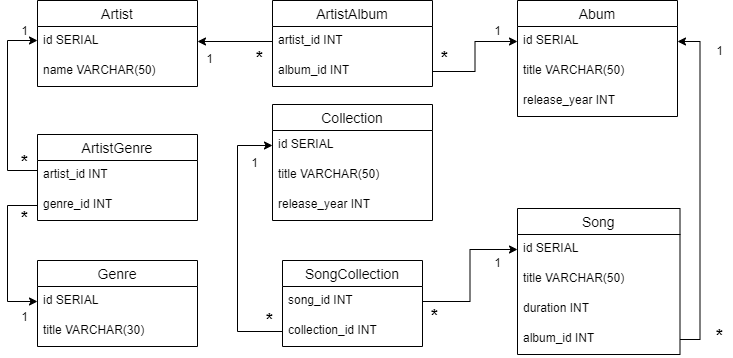

The diagram above was exported from draw.io. Its source (the exported page's mxGraphModel, read from the mxfile embedded in the PNG):
<mxGraphModel dx="1038" dy="579" grid="1" gridSize="10" guides="1" tooltips="1" connect="1" arrows="1" fold="1" page="1" pageScale="1" pageWidth="850" pageHeight="1100" math="0" shadow="0">
  <root>
    <mxCell id="0" />
    <mxCell id="1" parent="0" />
    <mxCell id="TmmkUenSg8rkpmAgzO-3-1" value="Song" style="swimlane;fontStyle=0;childLayout=stackLayout;horizontal=1;startSize=26;horizontalStack=0;resizeParent=1;resizeParentMax=0;resizeLast=0;collapsible=1;marginBottom=0;align=center;fontSize=14;" parent="1" vertex="1">
      <mxGeometry x="540" y="388" width="162.5" height="146" as="geometry" />
    </mxCell>
    <mxCell id="TmmkUenSg8rkpmAgzO-3-2" value="id SERIAL " style="text;strokeColor=none;fillColor=none;spacingLeft=4;spacingRight=4;overflow=hidden;rotatable=0;points=[[0,0.5],[1,0.5]];portConstraint=eastwest;fontSize=12;" parent="TmmkUenSg8rkpmAgzO-3-1" vertex="1">
      <mxGeometry y="26" width="162.5" height="30" as="geometry" />
    </mxCell>
    <mxCell id="TmmkUenSg8rkpmAgzO-3-3" value="title VARCHAR(50)" style="text;strokeColor=none;fillColor=none;spacingLeft=4;spacingRight=4;overflow=hidden;rotatable=0;points=[[0,0.5],[1,0.5]];portConstraint=eastwest;fontSize=12;" parent="TmmkUenSg8rkpmAgzO-3-1" vertex="1">
      <mxGeometry y="56" width="162.5" height="30" as="geometry" />
    </mxCell>
    <mxCell id="TmmkUenSg8rkpmAgzO-3-4" value="duration INT" style="text;strokeColor=none;fillColor=none;spacingLeft=4;spacingRight=4;overflow=hidden;rotatable=0;points=[[0,0.5],[1,0.5]];portConstraint=eastwest;fontSize=12;" parent="TmmkUenSg8rkpmAgzO-3-1" vertex="1">
      <mxGeometry y="86" width="162.5" height="30" as="geometry" />
    </mxCell>
    <mxCell id="TmmkUenSg8rkpmAgzO-3-21" value="album_id INT" style="text;strokeColor=none;fillColor=none;spacingLeft=4;spacingRight=4;overflow=hidden;rotatable=0;points=[[0,0.5],[1,0.5]];portConstraint=eastwest;fontSize=12;" parent="TmmkUenSg8rkpmAgzO-3-1" vertex="1">
      <mxGeometry y="116" width="162.5" height="30" as="geometry" />
    </mxCell>
    <mxCell id="TmmkUenSg8rkpmAgzO-3-5" value="Abum" style="swimlane;fontStyle=0;childLayout=stackLayout;horizontal=1;startSize=26;horizontalStack=0;resizeParent=1;resizeParentMax=0;resizeLast=0;collapsible=1;marginBottom=0;align=center;fontSize=14;" parent="1" vertex="1">
      <mxGeometry x="540" y="180" width="160" height="116" as="geometry">
        <mxRectangle x="570" y="240" width="80" height="26" as="alternateBounds" />
      </mxGeometry>
    </mxCell>
    <mxCell id="TmmkUenSg8rkpmAgzO-3-6" value="id SERIAL " style="text;strokeColor=none;fillColor=none;spacingLeft=4;spacingRight=4;overflow=hidden;rotatable=0;points=[[0,0.5],[1,0.5]];portConstraint=eastwest;fontSize=12;" parent="TmmkUenSg8rkpmAgzO-3-5" vertex="1">
      <mxGeometry y="26" width="160" height="30" as="geometry" />
    </mxCell>
    <mxCell id="TmmkUenSg8rkpmAgzO-3-7" value="title VARCHAR(50)" style="text;strokeColor=none;fillColor=none;spacingLeft=4;spacingRight=4;overflow=hidden;rotatable=0;points=[[0,0.5],[1,0.5]];portConstraint=eastwest;fontSize=12;" parent="TmmkUenSg8rkpmAgzO-3-5" vertex="1">
      <mxGeometry y="56" width="160" height="30" as="geometry" />
    </mxCell>
    <mxCell id="TmmkUenSg8rkpmAgzO-3-8" value="release_year INT" style="text;strokeColor=none;fillColor=none;spacingLeft=4;spacingRight=4;overflow=hidden;rotatable=0;points=[[0,0.5],[1,0.5]];portConstraint=eastwest;fontSize=12;" parent="TmmkUenSg8rkpmAgzO-3-5" vertex="1">
      <mxGeometry y="86" width="160" height="30" as="geometry" />
    </mxCell>
    <mxCell id="TmmkUenSg8rkpmAgzO-3-9" value="Artist" style="swimlane;fontStyle=0;childLayout=stackLayout;horizontal=1;startSize=26;horizontalStack=0;resizeParent=1;resizeParentMax=0;resizeLast=0;collapsible=1;marginBottom=0;align=center;fontSize=14;" parent="1" vertex="1">
      <mxGeometry x="60" y="180" width="160" height="86" as="geometry" />
    </mxCell>
    <mxCell id="TmmkUenSg8rkpmAgzO-3-10" value="id SERIAL " style="text;strokeColor=none;fillColor=none;spacingLeft=4;spacingRight=4;overflow=hidden;rotatable=0;points=[[0,0.5],[1,0.5]];portConstraint=eastwest;fontSize=12;" parent="TmmkUenSg8rkpmAgzO-3-9" vertex="1">
      <mxGeometry y="26" width="160" height="30" as="geometry" />
    </mxCell>
    <mxCell id="TmmkUenSg8rkpmAgzO-3-11" value="name VARCHAR(50)" style="text;strokeColor=none;fillColor=none;spacingLeft=4;spacingRight=4;overflow=hidden;rotatable=0;points=[[0,0.5],[1,0.5]];portConstraint=eastwest;fontSize=12;" parent="TmmkUenSg8rkpmAgzO-3-9" vertex="1">
      <mxGeometry y="56" width="160" height="30" as="geometry" />
    </mxCell>
    <mxCell id="TmmkUenSg8rkpmAgzO-3-26" value="Genre" style="swimlane;fontStyle=0;childLayout=stackLayout;horizontal=1;startSize=26;horizontalStack=0;resizeParent=1;resizeParentMax=0;resizeLast=0;collapsible=1;marginBottom=0;align=center;fontSize=14;" parent="1" vertex="1">
      <mxGeometry x="60" y="440" width="160" height="86" as="geometry" />
    </mxCell>
    <mxCell id="TmmkUenSg8rkpmAgzO-3-27" value="id SERIAL " style="text;strokeColor=none;fillColor=none;spacingLeft=4;spacingRight=4;overflow=hidden;rotatable=0;points=[[0,0.5],[1,0.5]];portConstraint=eastwest;fontSize=12;" parent="TmmkUenSg8rkpmAgzO-3-26" vertex="1">
      <mxGeometry y="26" width="160" height="30" as="geometry" />
    </mxCell>
    <mxCell id="TmmkUenSg8rkpmAgzO-3-28" value="title VARCHAR(30)" style="text;strokeColor=none;fillColor=none;spacingLeft=4;spacingRight=4;overflow=hidden;rotatable=0;points=[[0,0.5],[1,0.5]];portConstraint=eastwest;fontSize=12;" parent="TmmkUenSg8rkpmAgzO-3-26" vertex="1">
      <mxGeometry y="56" width="160" height="30" as="geometry" />
    </mxCell>
    <mxCell id="Xgwdz07g9w--AZxgrjt--1" value="Collection" style="swimlane;fontStyle=0;childLayout=stackLayout;horizontal=1;startSize=26;horizontalStack=0;resizeParent=1;resizeParentMax=0;resizeLast=0;collapsible=1;marginBottom=0;align=center;fontSize=14;" parent="1" vertex="1">
      <mxGeometry x="295" y="284" width="160" height="116" as="geometry" />
    </mxCell>
    <mxCell id="Xgwdz07g9w--AZxgrjt--2" value="id SERIAL " style="text;strokeColor=none;fillColor=none;spacingLeft=4;spacingRight=4;overflow=hidden;rotatable=0;points=[[0,0.5],[1,0.5]];portConstraint=eastwest;fontSize=12;" parent="Xgwdz07g9w--AZxgrjt--1" vertex="1">
      <mxGeometry y="26" width="160" height="30" as="geometry" />
    </mxCell>
    <mxCell id="Xgwdz07g9w--AZxgrjt--3" value="title VARCHAR(50)" style="text;strokeColor=none;fillColor=none;spacingLeft=4;spacingRight=4;overflow=hidden;rotatable=0;points=[[0,0.5],[1,0.5]];portConstraint=eastwest;fontSize=12;" parent="Xgwdz07g9w--AZxgrjt--1" vertex="1">
      <mxGeometry y="56" width="160" height="30" as="geometry" />
    </mxCell>
    <mxCell id="Xgwdz07g9w--AZxgrjt--4" value="release_year INT" style="text;strokeColor=none;fillColor=none;spacingLeft=4;spacingRight=4;overflow=hidden;rotatable=0;points=[[0,0.5],[1,0.5]];portConstraint=eastwest;fontSize=12;" parent="Xgwdz07g9w--AZxgrjt--1" vertex="1">
      <mxGeometry y="86" width="160" height="30" as="geometry" />
    </mxCell>
    <mxCell id="Xgwdz07g9w--AZxgrjt--5" value="ArtistGenre" style="swimlane;fontStyle=0;childLayout=stackLayout;horizontal=1;startSize=26;horizontalStack=0;resizeParent=1;resizeParentMax=0;resizeLast=0;collapsible=1;marginBottom=0;align=center;fontSize=14;" parent="1" vertex="1">
      <mxGeometry x="60" y="314" width="160" height="86" as="geometry" />
    </mxCell>
    <mxCell id="Xgwdz07g9w--AZxgrjt--7" value="artist_id INT" style="text;strokeColor=none;fillColor=none;spacingLeft=4;spacingRight=4;overflow=hidden;rotatable=0;points=[[0,0.5],[1,0.5]];portConstraint=eastwest;fontSize=12;" parent="Xgwdz07g9w--AZxgrjt--5" vertex="1">
      <mxGeometry y="26" width="160" height="30" as="geometry" />
    </mxCell>
    <mxCell id="Xgwdz07g9w--AZxgrjt--8" value="genre_id INT" style="text;strokeColor=none;fillColor=none;spacingLeft=4;spacingRight=4;overflow=hidden;rotatable=0;points=[[0,0.5],[1,0.5]];portConstraint=eastwest;fontSize=12;" parent="Xgwdz07g9w--AZxgrjt--5" vertex="1">
      <mxGeometry y="56" width="160" height="30" as="geometry" />
    </mxCell>
    <mxCell id="Xgwdz07g9w--AZxgrjt--17" style="edgeStyle=orthogonalEdgeStyle;rounded=0;orthogonalLoop=1;jettySize=auto;html=1;exitX=0;exitY=0.5;exitDx=0;exitDy=0;entryX=0;entryY=0.5;entryDx=0;entryDy=0;" parent="1" source="Xgwdz07g9w--AZxgrjt--8" target="TmmkUenSg8rkpmAgzO-3-27" edge="1">
      <mxGeometry relative="1" as="geometry">
        <Array as="points">
          <mxPoint x="30" y="385" />
          <mxPoint x="30" y="481" />
        </Array>
      </mxGeometry>
    </mxCell>
    <mxCell id="Xgwdz07g9w--AZxgrjt--18" value="ArtistAlbum" style="swimlane;fontStyle=0;childLayout=stackLayout;horizontal=1;startSize=26;horizontalStack=0;resizeParent=1;resizeParentMax=0;resizeLast=0;collapsible=1;marginBottom=0;align=center;fontSize=14;" parent="1" vertex="1">
      <mxGeometry x="295" y="180" width="160" height="86" as="geometry" />
    </mxCell>
    <mxCell id="Xgwdz07g9w--AZxgrjt--20" value="artist_id INT" style="text;strokeColor=none;fillColor=none;spacingLeft=4;spacingRight=4;overflow=hidden;rotatable=0;points=[[0,0.5],[1,0.5]];portConstraint=eastwest;fontSize=12;" parent="Xgwdz07g9w--AZxgrjt--18" vertex="1">
      <mxGeometry y="26" width="160" height="30" as="geometry" />
    </mxCell>
    <mxCell id="Xgwdz07g9w--AZxgrjt--21" value="album_id INT" style="text;strokeColor=none;fillColor=none;spacingLeft=4;spacingRight=4;overflow=hidden;rotatable=0;points=[[0,0.5],[1,0.5]];portConstraint=eastwest;fontSize=12;" parent="Xgwdz07g9w--AZxgrjt--18" vertex="1">
      <mxGeometry y="56" width="160" height="30" as="geometry" />
    </mxCell>
    <mxCell id="Xgwdz07g9w--AZxgrjt--22" style="edgeStyle=orthogonalEdgeStyle;rounded=0;orthogonalLoop=1;jettySize=auto;html=1;exitX=1;exitY=0.5;exitDx=0;exitDy=0;entryX=0;entryY=0.5;entryDx=0;entryDy=0;" parent="1" source="Xgwdz07g9w--AZxgrjt--21" target="TmmkUenSg8rkpmAgzO-3-6" edge="1">
      <mxGeometry relative="1" as="geometry" />
    </mxCell>
    <mxCell id="Xgwdz07g9w--AZxgrjt--24" style="edgeStyle=orthogonalEdgeStyle;rounded=0;orthogonalLoop=1;jettySize=auto;html=1;exitX=0;exitY=0.5;exitDx=0;exitDy=0;entryX=1;entryY=0.5;entryDx=0;entryDy=0;" parent="1" source="Xgwdz07g9w--AZxgrjt--20" target="TmmkUenSg8rkpmAgzO-3-10" edge="1">
      <mxGeometry relative="1" as="geometry" />
    </mxCell>
    <mxCell id="Xgwdz07g9w--AZxgrjt--25" style="edgeStyle=orthogonalEdgeStyle;rounded=0;orthogonalLoop=1;jettySize=auto;html=1;exitX=1;exitY=0.5;exitDx=0;exitDy=0;entryX=1;entryY=0.5;entryDx=0;entryDy=0;" parent="1" source="TmmkUenSg8rkpmAgzO-3-21" target="TmmkUenSg8rkpmAgzO-3-6" edge="1">
      <mxGeometry relative="1" as="geometry" />
    </mxCell>
    <mxCell id="Xgwdz07g9w--AZxgrjt--26" value="SongCollection" style="swimlane;fontStyle=0;childLayout=stackLayout;horizontal=1;startSize=26;horizontalStack=0;resizeParent=1;resizeParentMax=0;resizeLast=0;collapsible=1;marginBottom=0;align=center;fontSize=14;" parent="1" vertex="1">
      <mxGeometry x="305" y="440" width="140" height="86" as="geometry" />
    </mxCell>
    <mxCell id="Xgwdz07g9w--AZxgrjt--28" value="song_id INT" style="text;strokeColor=none;fillColor=none;spacingLeft=4;spacingRight=4;overflow=hidden;rotatable=0;points=[[0,0.5],[1,0.5]];portConstraint=eastwest;fontSize=12;" parent="Xgwdz07g9w--AZxgrjt--26" vertex="1">
      <mxGeometry y="26" width="140" height="30" as="geometry" />
    </mxCell>
    <mxCell id="Xgwdz07g9w--AZxgrjt--29" value="collection_id INT" style="text;strokeColor=none;fillColor=none;spacingLeft=4;spacingRight=4;overflow=hidden;rotatable=0;points=[[0,0.5],[1,0.5]];portConstraint=eastwest;fontSize=12;" parent="Xgwdz07g9w--AZxgrjt--26" vertex="1">
      <mxGeometry y="56" width="140" height="30" as="geometry" />
    </mxCell>
    <mxCell id="Xgwdz07g9w--AZxgrjt--33" style="edgeStyle=orthogonalEdgeStyle;rounded=0;orthogonalLoop=1;jettySize=auto;html=1;exitX=1;exitY=0.5;exitDx=0;exitDy=0;entryX=0;entryY=0.5;entryDx=0;entryDy=0;" parent="1" source="Xgwdz07g9w--AZxgrjt--28" target="TmmkUenSg8rkpmAgzO-3-2" edge="1">
      <mxGeometry relative="1" as="geometry" />
    </mxCell>
    <mxCell id="Xgwdz07g9w--AZxgrjt--36" value="1" style="text;html=1;strokeColor=none;fillColor=none;align=center;verticalAlign=middle;whiteSpace=wrap;rounded=0;" parent="1" vertex="1">
      <mxGeometry x="730" y="220" width="25" height="20" as="geometry" />
    </mxCell>
    <mxCell id="Xgwdz07g9w--AZxgrjt--37" value="1" style="text;html=1;strokeColor=none;fillColor=none;align=center;verticalAlign=middle;whiteSpace=wrap;rounded=0;" parent="1" vertex="1">
      <mxGeometry x="35" y="200" width="25" height="20" as="geometry" />
    </mxCell>
    <mxCell id="Xgwdz07g9w--AZxgrjt--38" value="1" style="text;html=1;strokeColor=none;fillColor=none;align=center;verticalAlign=middle;whiteSpace=wrap;rounded=0;" parent="1" vertex="1">
      <mxGeometry x="35" y="486" width="25" height="20" as="geometry" />
    </mxCell>
    <mxCell id="Xgwdz07g9w--AZxgrjt--39" value="1" style="text;html=1;strokeColor=none;fillColor=none;align=center;verticalAlign=middle;whiteSpace=wrap;rounded=0;" parent="1" vertex="1">
      <mxGeometry x="220" y="228" width="25" height="20" as="geometry" />
    </mxCell>
    <mxCell id="Xgwdz07g9w--AZxgrjt--40" value="1" style="text;html=1;strokeColor=none;fillColor=none;align=center;verticalAlign=middle;whiteSpace=wrap;rounded=0;" parent="1" vertex="1">
      <mxGeometry x="265" y="332" width="25" height="20" as="geometry" />
    </mxCell>
    <mxCell id="Xgwdz07g9w--AZxgrjt--41" value="1" style="text;html=1;strokeColor=none;fillColor=none;align=center;verticalAlign=middle;whiteSpace=wrap;rounded=0;" parent="1" vertex="1">
      <mxGeometry x="507.5" y="432" width="25" height="20" as="geometry" />
    </mxCell>
    <mxCell id="Xgwdz07g9w--AZxgrjt--42" value="1" style="text;html=1;strokeColor=none;fillColor=none;align=center;verticalAlign=middle;whiteSpace=wrap;rounded=0;" parent="1" vertex="1">
      <mxGeometry x="507.5" y="200" width="25" height="20" as="geometry" />
    </mxCell>
    <mxCell id="Xgwdz07g9w--AZxgrjt--44" value="&lt;b&gt;&lt;font style=&quot;font-size: 18px&quot;&gt;*&lt;/font&gt;&lt;/b&gt;" style="text;html=1;strokeColor=none;fillColor=none;align=center;verticalAlign=middle;whiteSpace=wrap;rounded=0;" parent="1" vertex="1">
      <mxGeometry x="730" y="506" width="25" height="20" as="geometry" />
    </mxCell>
    <mxCell id="Xgwdz07g9w--AZxgrjt--45" value="&lt;b&gt;&lt;font style=&quot;font-size: 18px&quot;&gt;*&lt;/font&gt;&lt;/b&gt;" style="text;html=1;strokeColor=none;fillColor=none;align=center;verticalAlign=middle;whiteSpace=wrap;rounded=0;" parent="1" vertex="1">
      <mxGeometry x="270" y="228" width="25" height="20" as="geometry" />
    </mxCell>
    <mxCell id="Xgwdz07g9w--AZxgrjt--46" value="&lt;b&gt;&lt;font style=&quot;font-size: 18px&quot;&gt;*&lt;/font&gt;&lt;/b&gt;" style="text;html=1;strokeColor=none;fillColor=none;align=center;verticalAlign=middle;whiteSpace=wrap;rounded=0;" parent="1" vertex="1">
      <mxGeometry x="455" y="228" width="25" height="20" as="geometry" />
    </mxCell>
    <mxCell id="Xgwdz07g9w--AZxgrjt--47" value="&lt;b&gt;&lt;font style=&quot;font-size: 18px&quot;&gt;*&lt;/font&gt;&lt;/b&gt;" style="text;html=1;strokeColor=none;fillColor=none;align=center;verticalAlign=middle;whiteSpace=wrap;rounded=0;" parent="1" vertex="1">
      <mxGeometry x="445" y="486" width="25" height="20" as="geometry" />
    </mxCell>
    <mxCell id="Xgwdz07g9w--AZxgrjt--48" value="&lt;b&gt;&lt;font style=&quot;font-size: 18px&quot;&gt;*&lt;/font&gt;&lt;/b&gt;" style="text;html=1;strokeColor=none;fillColor=none;align=center;verticalAlign=middle;whiteSpace=wrap;rounded=0;" parent="1" vertex="1">
      <mxGeometry x="280" y="490" width="25" height="20" as="geometry" />
    </mxCell>
    <mxCell id="Xgwdz07g9w--AZxgrjt--49" value="&lt;b&gt;&lt;font style=&quot;font-size: 18px&quot;&gt;*&lt;/font&gt;&lt;/b&gt;" style="text;html=1;strokeColor=none;fillColor=none;align=center;verticalAlign=middle;whiteSpace=wrap;rounded=0;" parent="1" vertex="1">
      <mxGeometry x="35" y="388" width="25" height="20" as="geometry" />
    </mxCell>
    <mxCell id="rShdoBxGPO1e8OlEsvLx-5" style="edgeStyle=orthogonalEdgeStyle;rounded=0;orthogonalLoop=1;jettySize=auto;html=1;exitX=0;exitY=0.5;exitDx=0;exitDy=0;entryX=0;entryY=0.5;entryDx=0;entryDy=0;" edge="1" parent="1" source="Xgwdz07g9w--AZxgrjt--29" target="Xgwdz07g9w--AZxgrjt--2">
      <mxGeometry relative="1" as="geometry">
        <Array as="points">
          <mxPoint x="260" y="511" />
          <mxPoint x="260" y="325" />
        </Array>
      </mxGeometry>
    </mxCell>
    <mxCell id="rShdoBxGPO1e8OlEsvLx-9" style="edgeStyle=orthogonalEdgeStyle;rounded=0;orthogonalLoop=1;jettySize=auto;html=1;exitX=1;exitY=0.5;exitDx=0;exitDy=0;entryX=1;entryY=1;entryDx=0;entryDy=0;" edge="1" parent="1" source="Xgwdz07g9w--AZxgrjt--35" target="Xgwdz07g9w--AZxgrjt--37">
      <mxGeometry relative="1" as="geometry">
        <Array as="points">
          <mxPoint x="60" y="350" />
          <mxPoint x="30" y="350" />
          <mxPoint x="30" y="220" />
        </Array>
      </mxGeometry>
    </mxCell>
    <mxCell id="Xgwdz07g9w--AZxgrjt--35" value="&lt;b&gt;&lt;font style=&quot;font-size: 18px&quot;&gt;*&lt;/font&gt;&lt;/b&gt;" style="text;html=1;strokeColor=none;fillColor=none;align=center;verticalAlign=middle;whiteSpace=wrap;rounded=0;" parent="1" vertex="1">
      <mxGeometry x="35" y="332" width="25" height="20" as="geometry" />
    </mxCell>
  </root>
</mxGraphModel>